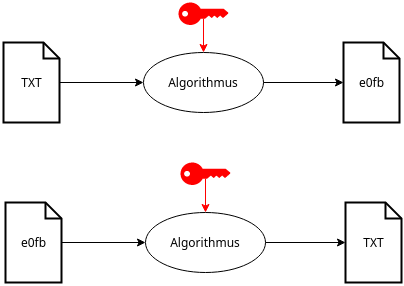

The diagram above was exported from draw.io. Its source (the exported page's mxGraphModel, read from the mxfile embedded in the PNG):
<mxGraphModel dx="1422" dy="716" grid="1" gridSize="10" guides="1" tooltips="1" connect="1" arrows="1" fold="1" page="1" pageScale="1" pageWidth="850" pageHeight="1100" math="0" shadow="0">
  <root>
    <mxCell id="0" />
    <mxCell id="1" parent="0" />
    <mxCell id="bWzkI26_4Sy5L03Vwye--1" value="TXT" style="html=1;verticalLabelPosition=middle;align=center;labelBackgroundColor=#ffffff;verticalAlign=middle;strokeWidth=2;shadow=0;dashed=0;shape=mxgraph.ios7.icons.document;labelPosition=center;" parent="1" vertex="1">
      <mxGeometry x="140" y="120" width="56" height="80" as="geometry" />
    </mxCell>
    <mxCell id="bWzkI26_4Sy5L03Vwye--2" value="Algorithmus" style="ellipse;whiteSpace=wrap;html=1;" parent="1" vertex="1">
      <mxGeometry x="280" y="130" width="120" height="60" as="geometry" />
    </mxCell>
    <mxCell id="bWzkI26_4Sy5L03Vwye--3" value="&lt;font face=&quot;Lucida Console&quot;&gt;e0fb&lt;/font&gt;" style="html=1;verticalLabelPosition=middle;align=center;labelBackgroundColor=#ffffff;verticalAlign=middle;strokeWidth=2;shadow=0;dashed=0;shape=mxgraph.ios7.icons.document;labelPosition=center;" parent="1" vertex="1">
      <mxGeometry x="480" y="120" width="56" height="80" as="geometry" />
    </mxCell>
    <mxCell id="bWzkI26_4Sy5L03Vwye--4" value="" style="endArrow=classic;html=1;rounded=0;fontFamily=Lucida Console;" parent="1" source="bWzkI26_4Sy5L03Vwye--1" target="bWzkI26_4Sy5L03Vwye--2" edge="1">
      <mxGeometry width="50" height="50" relative="1" as="geometry">
        <mxPoint x="400" y="400" as="sourcePoint" />
        <mxPoint x="450" y="350" as="targetPoint" />
      </mxGeometry>
    </mxCell>
    <mxCell id="bWzkI26_4Sy5L03Vwye--5" value="" style="endArrow=classic;html=1;rounded=0;fontFamily=Lucida Console;" parent="1" source="bWzkI26_4Sy5L03Vwye--2" target="bWzkI26_4Sy5L03Vwye--3" edge="1">
      <mxGeometry width="50" height="50" relative="1" as="geometry">
        <mxPoint x="400" y="400" as="sourcePoint" />
        <mxPoint x="450" y="350" as="targetPoint" />
      </mxGeometry>
    </mxCell>
    <mxCell id="bWzkI26_4Sy5L03Vwye--6" value="" style="points=[[0,0.5,0],[0.24,0,0],[0.5,0.28,0],[0.995,0.475,0],[0.5,0.72,0],[0.24,1,0]];verticalLabelPosition=bottom;sketch=0;html=1;verticalAlign=top;aspect=fixed;align=center;pointerEvents=1;shape=mxgraph.cisco19.key;fontFamily=Lucida Console;fillColor=#FF0000;" parent="1" vertex="1">
      <mxGeometry x="315" y="80" width="50" height="22.5" as="geometry" />
    </mxCell>
    <mxCell id="bWzkI26_4Sy5L03Vwye--7" value="" style="endArrow=classic;html=1;rounded=0;fontFamily=Lucida Console;exitX=0.5;exitY=0.72;exitDx=0;exitDy=0;exitPerimeter=0;strokeColor=#FF0000;" parent="1" source="bWzkI26_4Sy5L03Vwye--6" target="bWzkI26_4Sy5L03Vwye--2" edge="1">
      <mxGeometry width="50" height="50" relative="1" as="geometry">
        <mxPoint x="400" y="400" as="sourcePoint" />
        <mxPoint x="450" y="350" as="targetPoint" />
      </mxGeometry>
    </mxCell>
    <mxCell id="bWzkI26_4Sy5L03Vwye--8" value="&lt;font&gt;e0fb&lt;/font&gt;" style="html=1;verticalLabelPosition=middle;align=center;labelBackgroundColor=#ffffff;verticalAlign=middle;strokeWidth=2;shadow=0;dashed=0;shape=mxgraph.ios7.icons.document;labelPosition=center;fontFamily=Lucida Console;" parent="1" vertex="1">
      <mxGeometry x="142" y="280" width="56" height="80" as="geometry" />
    </mxCell>
    <mxCell id="bWzkI26_4Sy5L03Vwye--9" value="Algorithmus" style="ellipse;whiteSpace=wrap;html=1;" parent="1" vertex="1">
      <mxGeometry x="282" y="290" width="120" height="60" as="geometry" />
    </mxCell>
    <mxCell id="bWzkI26_4Sy5L03Vwye--10" value="TXT" style="html=1;verticalLabelPosition=middle;align=center;labelBackgroundColor=#ffffff;verticalAlign=middle;strokeWidth=2;shadow=0;dashed=0;shape=mxgraph.ios7.icons.document;labelPosition=center;" parent="1" vertex="1">
      <mxGeometry x="482" y="280" width="56" height="80" as="geometry" />
    </mxCell>
    <mxCell id="bWzkI26_4Sy5L03Vwye--11" value="" style="endArrow=classic;html=1;rounded=0;fontFamily=Lucida Console;" parent="1" source="bWzkI26_4Sy5L03Vwye--8" target="bWzkI26_4Sy5L03Vwye--9" edge="1">
      <mxGeometry width="50" height="50" relative="1" as="geometry">
        <mxPoint x="402" y="560" as="sourcePoint" />
        <mxPoint x="452" y="510" as="targetPoint" />
      </mxGeometry>
    </mxCell>
    <mxCell id="bWzkI26_4Sy5L03Vwye--12" value="" style="endArrow=classic;html=1;rounded=0;fontFamily=Lucida Console;" parent="1" source="bWzkI26_4Sy5L03Vwye--9" target="bWzkI26_4Sy5L03Vwye--10" edge="1">
      <mxGeometry width="50" height="50" relative="1" as="geometry">
        <mxPoint x="402" y="560" as="sourcePoint" />
        <mxPoint x="452" y="510" as="targetPoint" />
      </mxGeometry>
    </mxCell>
    <mxCell id="bWzkI26_4Sy5L03Vwye--13" value="" style="points=[[0,0.5,0],[0.24,0,0],[0.5,0.28,0],[0.995,0.475,0],[0.5,0.72,0],[0.24,1,0]];verticalLabelPosition=bottom;sketch=0;html=1;verticalAlign=top;aspect=fixed;align=center;pointerEvents=1;shape=mxgraph.cisco19.key;fontFamily=Lucida Console;fillColor=#FF0000;" parent="1" vertex="1">
      <mxGeometry x="317" y="240" width="50" height="22.5" as="geometry" />
    </mxCell>
    <mxCell id="bWzkI26_4Sy5L03Vwye--14" value="" style="endArrow=classic;html=1;rounded=0;fontFamily=Lucida Console;exitX=0.5;exitY=0.72;exitDx=0;exitDy=0;exitPerimeter=0;strokeColor=#FF0000;" parent="1" source="bWzkI26_4Sy5L03Vwye--13" target="bWzkI26_4Sy5L03Vwye--9" edge="1">
      <mxGeometry width="50" height="50" relative="1" as="geometry">
        <mxPoint x="402" y="560" as="sourcePoint" />
        <mxPoint x="452" y="510" as="targetPoint" />
      </mxGeometry>
    </mxCell>
  </root>
</mxGraphModel>